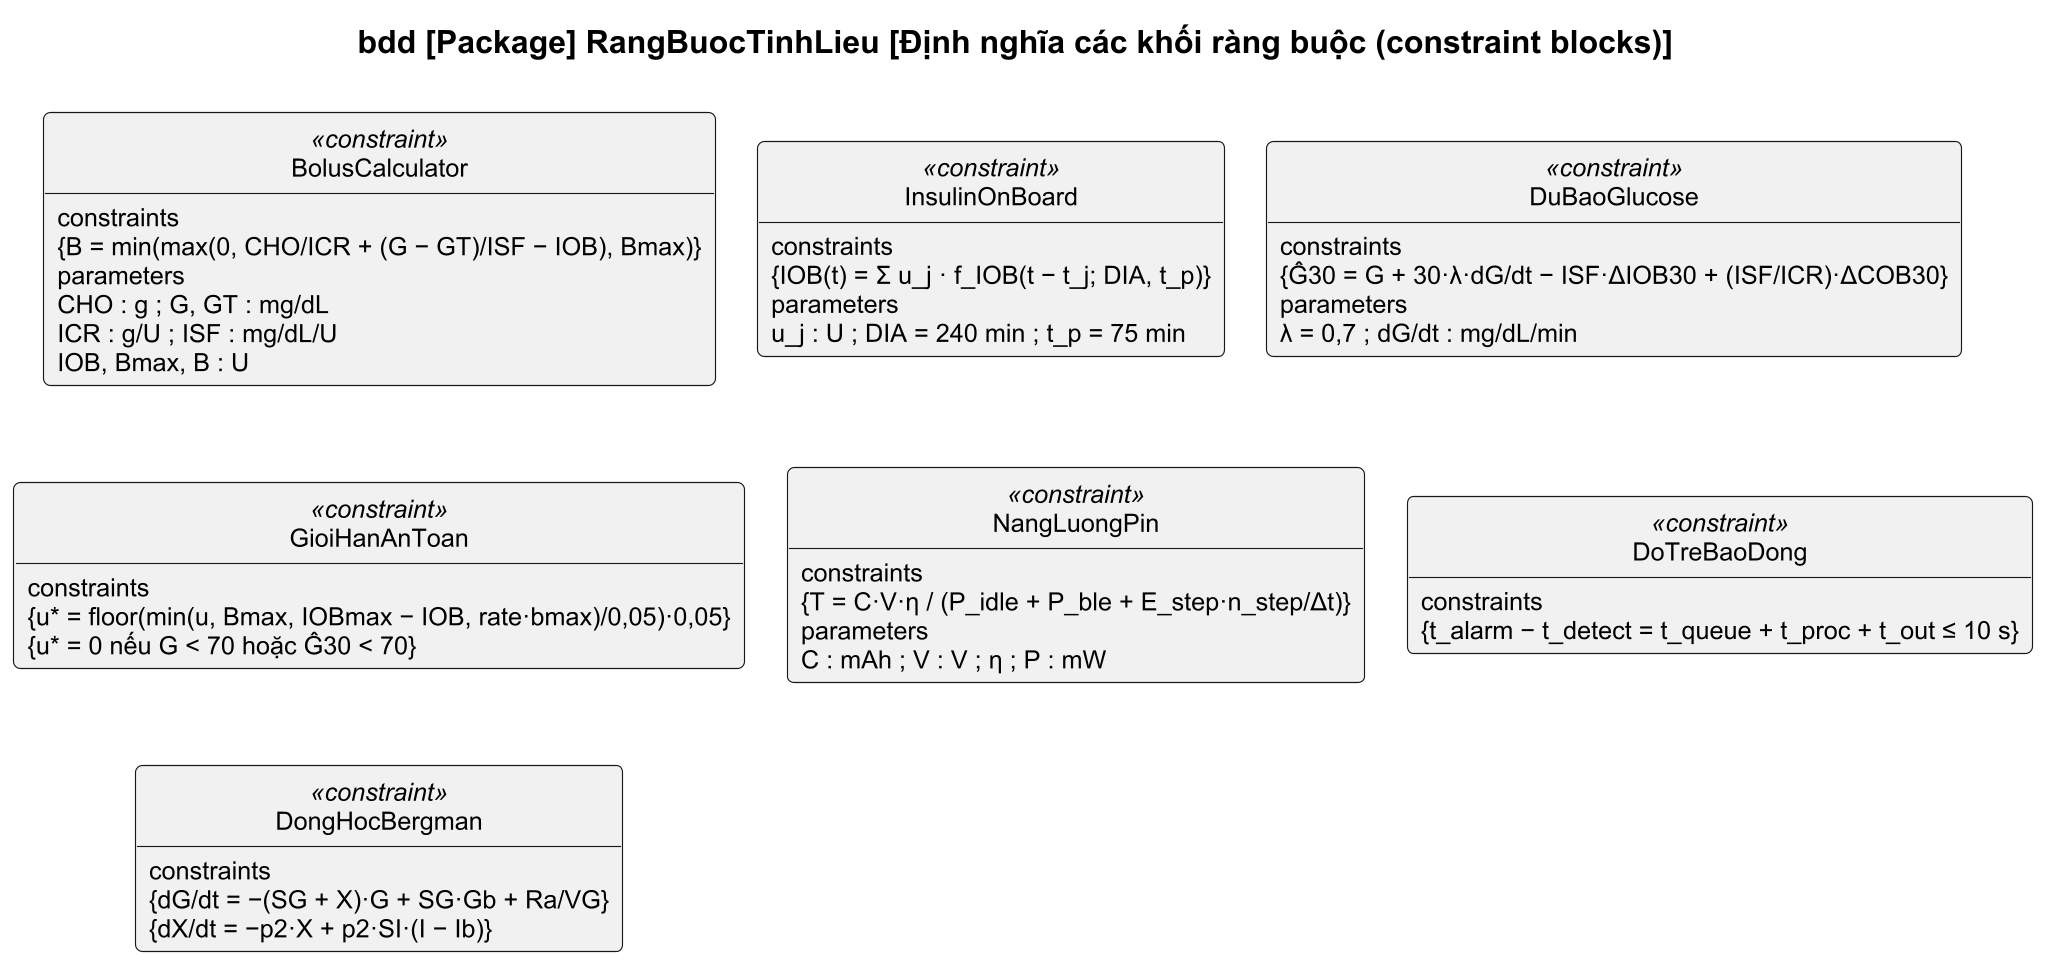

The diagram above was rendered by PlantUML. Its source (embedded in the PNG):
@startuml
!pragma layout smetana
!include style.iuml
skinparam defaultFontSize 11
title bdd [Package] RangBuocTinhLieu [Định nghĩa các khối ràng buộc (constraint blocks)]
class "BolusCalculator" as BC <<constraint>> {
  constraints
  {field} {B = min(max(0, CHO/ICR + (G − GT)/ISF − IOB), Bmax)}
  parameters
  CHO : g ; G, GT : mg/dL
  ICR : g/U ; ISF : mg/dL/U
  IOB, Bmax, B : U
}
class "InsulinOnBoard" as IOBC <<constraint>> {
  constraints
  {field} {IOB(t) = Σ u_j · f_IOB(t − t_j; DIA, t_p)}
  parameters
  u_j : U ; DIA = 240 min ; t_p = 75 min
}
class "DuBaoGlucose" as PRED <<constraint>> {
  constraints
  {field} {Ĝ30 = G + 30·λ·dG/dt − ISF·ΔIOB30 + (ISF/ICR)·ΔCOB30}
  parameters
  λ = 0,7 ; dG/dt : mg/dL/min
}
class "GioiHanAnToan" as LIM <<constraint>> {
  constraints
  {field} {u* = floor(min(u, Bmax, IOBmax − IOB, rate·bmax)/0,05)·0,05}
  {field} {u* = 0 nếu G < 70 hoặc Ĝ30 < 70}
}
class "NangLuongPin" as ENG <<constraint>> {
  constraints
  {field} {T = C·V·η / (P_idle + P_ble + E_step·n_step/Δt)}
  parameters
  C : mAh ; V : V ; η ; P : mW
}
class "DoTreBaoDong" as LAT <<constraint>> {
  constraints
  {field} {t_alarm − t_detect = t_queue + t_proc + t_out ≤ 10 s}
}
class "DongHocBergman" as BERG <<constraint>> {
  constraints
  {field} {dG/dt = −(SG + X)·G + SG·Gb + Ra/VG}
  {field} {dX/dt = −p2·X + p2·SI·(I − Ib)}
}
@enduml